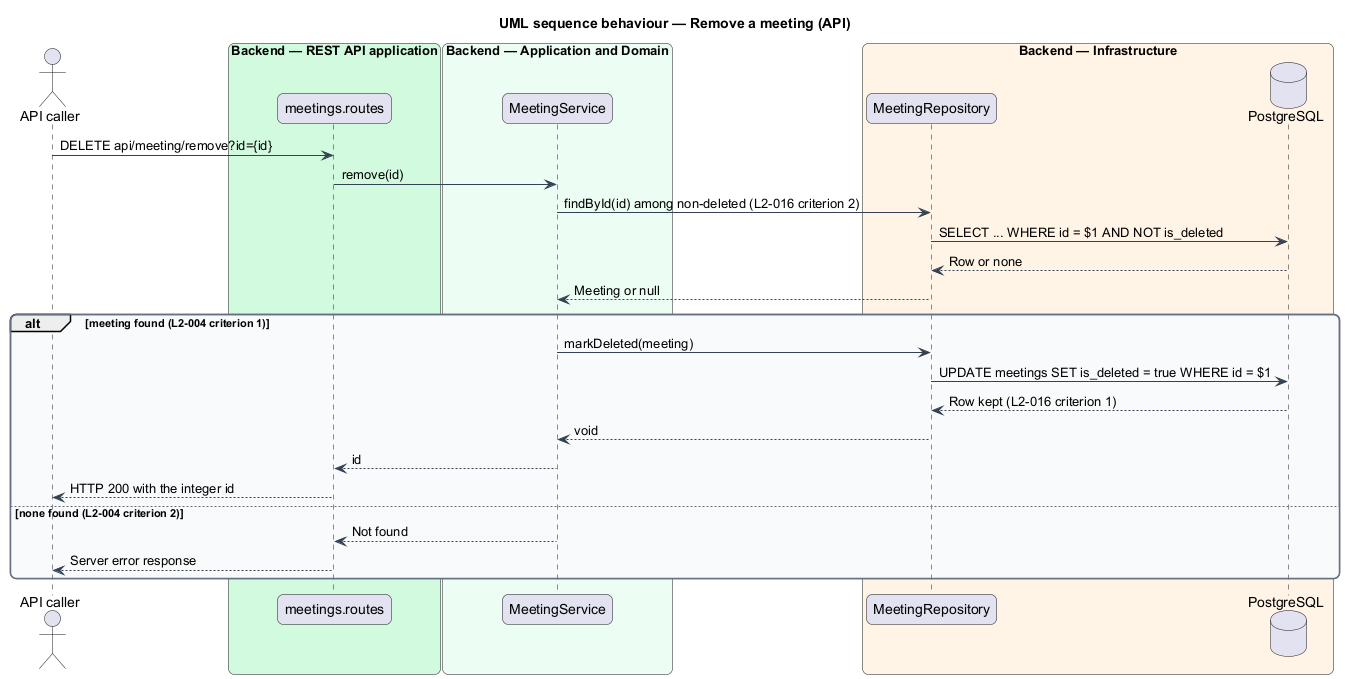

The diagram above was rendered by PlantUML. Its source (embedded in the PNG):
@startuml
title UML sequence behaviour — Remove a meeting (API)
skinparam backgroundColor #FFFFFF
skinparam shadowing false
skinparam roundcorner 12
skinparam defaultFontName Arial
skinparam ArrowColor #344054
skinparam rectangle {
  BorderColor #344054
  FontColor #101828
}
skinparam package {
  BorderColor #667085
  FontColor #101828
  BackgroundColor #F9FAFB
}
actor "API caller" as actor
box "Backend — REST API application" #D1FADF
  participant "meetings.routes" as routes
end box
box "Backend — Application and Domain" #ECFDF3
  participant "MeetingService" as service
end box
box "Backend — Infrastructure" #FFF4E5
  participant "MeetingRepository" as repo
  database "PostgreSQL" as db
end box
actor -> routes : DELETE api/meeting/remove?id={id}
routes -> service : remove(id)
service -> repo : findById(id) among non-deleted (L2-016 criterion 2)
repo -> db : SELECT ... WHERE id = $1 AND NOT is_deleted
db --> repo : Row or none
repo --> service : Meeting or null
alt meeting found (L2-004 criterion 1)
  service -> repo : markDeleted(meeting)
  repo -> db : UPDATE meetings SET is_deleted = true WHERE id = $1
  db --> repo : Row kept (L2-016 criterion 1)
  repo --> service : void
  service --> routes : id
  routes --> actor : HTTP 200 with the integer id
else none found (L2-004 criterion 2)
  service --> routes : Not found
  routes --> actor : Server error response
end
@enduml